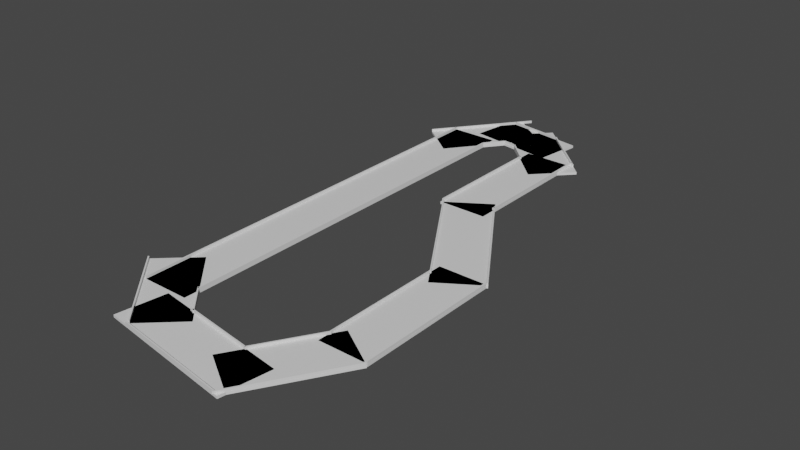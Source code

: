 # Source: road.blend  (saved by Blender 3.0.42; exported with 4.5.12 LTS)
import bpy
from mathutils import Matrix  # noqa: F401  (used for matrix-valued properties, if any)

bpy.ops.wm.read_factory_settings(use_empty=True)
scene = bpy.context.scene
scene.name = 'Scene'

# ---- collections
col_track1 = bpy.data.collections.new('track1'); scene.collection.children.link(col_track1)
col_straightaway = bpy.data.collections.new('straightaway'); scene.collection.children.link(col_straightaway)
col_track2 = bpy.data.collections.new('track2'); scene.collection.children.link(col_track2)
col_track3 = bpy.data.collections.new('track3'); scene.collection.children.link(col_track3)
col_track5 = bpy.data.collections.new('track5'); scene.collection.children.link(col_track5)
col_track5a = bpy.data.collections.new('track5a'); scene.collection.children.link(col_track5a)
col_track6 = bpy.data.collections.new('track6'); scene.collection.children.link(col_track6)
col_track7 = bpy.data.collections.new('track7'); scene.collection.children.link(col_track7)
col_track8 = bpy.data.collections.new('track8'); scene.collection.children.link(col_track8)
col_track9 = bpy.data.collections.new('track9'); scene.collection.children.link(col_track9)

# ---- materials (node trees are filled in below, after node groups)
mat_material = bpy.data.materials.new('Material')
mat_material.alpha_threshold = 0.0
mat_material.use_transparent_shadow = False
mat_material.line_color = (0.0, 0.0, 0.0, 1.0)
mat_material_001 = bpy.data.materials.new('Material.001')
mat_material_001.alpha_threshold = 0.0
mat_material_001.use_transparent_shadow = False
mat_material_001.line_color = (0.0, 0.0, 0.0, 1.0)
mat_material_002 = bpy.data.materials.new('Material.002')
mat_material_002.alpha_threshold = 0.0
mat_material_002.use_transparent_shadow = False
mat_material_002.line_color = (0.0, 0.0, 0.0, 1.0)
mat_material_004 = bpy.data.materials.new('Material.004')
mat_material_004.alpha_threshold = 0.0
mat_material_004.use_transparent_shadow = False
mat_material_004.line_color = (0.0, 0.0, 0.0, 1.0)
mat_material_003 = bpy.data.materials.new('Material.003')
mat_material_003.alpha_threshold = 0.0
mat_material_003.use_transparent_shadow = False
mat_material_003.line_color = (0.0, 0.0, 0.0, 1.0)
mat_material_005 = bpy.data.materials.new('Material.005')
mat_material_005.alpha_threshold = 0.0
mat_material_005.use_transparent_shadow = False
mat_material_005.line_color = (0.0, 0.0, 0.0, 1.0)

# ---- material node trees
mat_material.use_nodes = True; mat_material.node_tree.nodes.clear()
_N = mat_material.node_tree.nodes; _L = mat_material.node_tree.links
n0 = _N.new('ShaderNodeOutputMaterial'); n0.name = 'Material Output'; n0.location = (300, 300)
n1 = _N.new('ShaderNodeBsdfPrincipled'); n1.name = 'Principled BSDF'; n1.location = (10, 300)
n1.distribution = 'GGX'
n1.subsurface_method = 'RANDOM_WALK_SKIN'
n1.inputs[2].default_value = 0.4
n1.inputs[3].default_value = 1.45
n1.inputs[27].default_value = (0.0, 0.0, 0.0, 1.0)
n1.inputs[28].default_value = 1.0
_L.new(n1.outputs[0], n0.inputs[0])
n0.is_active_output = True
mat_material_001.use_nodes = True; mat_material_001.node_tree.nodes.clear()
_N = mat_material_001.node_tree.nodes; _L = mat_material_001.node_tree.links
n0 = _N.new('ShaderNodeOutputMaterial'); n0.name = 'Material Output'; n0.location = (300, 300)
n1 = _N.new('ShaderNodeBsdfPrincipled'); n1.name = 'Principled BSDF'; n1.location = (10, 300)
n1.distribution = 'GGX'
n1.subsurface_method = 'RANDOM_WALK_SKIN'
n1.inputs[2].default_value = 0.4
n1.inputs[3].default_value = 1.45
n1.inputs[27].default_value = (0.0, 0.0, 0.0, 1.0)
n1.inputs[28].default_value = 1.0
_L.new(n1.outputs[0], n0.inputs[0])
n0.is_active_output = True
mat_material_002.use_nodes = True; mat_material_002.node_tree.nodes.clear()
_N = mat_material_002.node_tree.nodes; _L = mat_material_002.node_tree.links
n0 = _N.new('ShaderNodeOutputMaterial'); n0.name = 'Material Output'; n0.location = (300, 300)
n1 = _N.new('ShaderNodeBsdfPrincipled'); n1.name = 'Principled BSDF'; n1.location = (10, 300)
n1.distribution = 'GGX'
n1.subsurface_method = 'RANDOM_WALK_SKIN'
n1.inputs[2].default_value = 0.4
n1.inputs[3].default_value = 1.45
n1.inputs[27].default_value = (0.0, 0.0, 0.0, 1.0)
n1.inputs[28].default_value = 1.0
_L.new(n1.outputs[0], n0.inputs[0])
n0.is_active_output = True
mat_material_004.use_nodes = True; mat_material_004.node_tree.nodes.clear()
_N = mat_material_004.node_tree.nodes; _L = mat_material_004.node_tree.links
n0 = _N.new('ShaderNodeOutputMaterial'); n0.name = 'Material Output'; n0.location = (300, 300)
n1 = _N.new('ShaderNodeBsdfPrincipled'); n1.name = 'Principled BSDF'; n1.location = (10, 300)
n1.distribution = 'GGX'
n1.subsurface_method = 'RANDOM_WALK_SKIN'
n1.inputs[2].default_value = 0.4
n1.inputs[3].default_value = 1.45
n1.inputs[27].default_value = (0.0, 0.0, 0.0, 1.0)
n1.inputs[28].default_value = 1.0
_L.new(n1.outputs[0], n0.inputs[0])
n0.is_active_output = True
mat_material_003.use_nodes = True; mat_material_003.node_tree.nodes.clear()
_N = mat_material_003.node_tree.nodes; _L = mat_material_003.node_tree.links
n0 = _N.new('ShaderNodeOutputMaterial'); n0.name = 'Material Output'; n0.location = (300, 300)
n1 = _N.new('ShaderNodeBsdfPrincipled'); n1.name = 'Principled BSDF'; n1.location = (10, 300)
n1.distribution = 'GGX'
n1.subsurface_method = 'RANDOM_WALK_SKIN'
n1.inputs[2].default_value = 0.4
n1.inputs[3].default_value = 1.45
n1.inputs[27].default_value = (0.0, 0.0, 0.0, 1.0)
n1.inputs[28].default_value = 1.0
_L.new(n1.outputs[0], n0.inputs[0])
n0.is_active_output = True
mat_material_005.use_nodes = True; mat_material_005.node_tree.nodes.clear()
_N = mat_material_005.node_tree.nodes; _L = mat_material_005.node_tree.links
n0 = _N.new('ShaderNodeOutputMaterial'); n0.name = 'Material Output'; n0.location = (300, 300)
n1 = _N.new('ShaderNodeBsdfPrincipled'); n1.name = 'Principled BSDF'; n1.location = (10, 300)
n1.distribution = 'GGX'
n1.subsurface_method = 'RANDOM_WALK_SKIN'
n1.inputs[2].default_value = 0.4
n1.inputs[3].default_value = 1.45
n1.inputs[27].default_value = (0.0, 0.0, 0.0, 1.0)
n1.inputs[28].default_value = 1.0
_L.new(n1.outputs[0], n0.inputs[0])
n0.is_active_output = True

# ---- world
world_world = bpy.data.worlds.new('World'); scene.world = world_world
world_world.use_nodes = True; world_world.node_tree.nodes.clear()
_N = world_world.node_tree.nodes; _L = world_world.node_tree.links
n0 = _N.new('ShaderNodeOutputWorld'); n0.name = 'World Output'; n0.location = (300, 300)
n1 = _N.new('ShaderNodeBackground'); n1.name = 'Background'; n1.location = (10, 300)
n1.inputs[0].default_value = (0.05088, 0.05088, 0.05088, 1.0)
_L.new(n1.outputs[0], n0.inputs[0])
n0.is_active_output = True
world_world.color = (0.05088, 0.05088, 0.05088)
world_world.use_sun_shadow = False
world_world.sun_shadow_jitter_overblur = 0.0

# ---- meshes
me_cube = bpy.data.meshes.new('Cube')
me_cube.from_pydata([(1.0, 1.0, 1.0), (1.0, 1.0, -1.0), (1.0, -1.0, 1.0), (1.0, -1.0, -1.0), (-1.0, 1.0, 1.0), (-1.0, 1.0, -1.0), (-1.0, -1.0, 1.0), (-1.0, -1.0, -1.0)], [], [(0, 4, 6, 2), (3, 2, 6, 7), (7, 6, 4, 5), (5, 1, 3, 7), (1, 0, 2, 3), (5, 4, 0, 1)])
_uv = me_cube.uv_layers.new(name='UVMap')
_uv.uv.foreach_set('vector', [0.625, 0.5, 0.875, 0.5, 0.875, 0.75, 0.625, 0.75, 0.375, 0.75, 0.625, 0.75, 0.625, 1.0, 0.375, 1.0, 0.375, 0.0, 0.625, 0.0, 0.625, 0.25, 0.375, 0.25, 0.125, 0.5, 0.375, 0.5, 0.375, 0.75, 0.125, 0.75, 0.375, 0.5, 0.625, 0.5, 0.625, 0.75, 0.375, 0.75, 0.375, 0.25, 0.625, 0.25, 0.625, 0.5, 0.375, 0.5])
me_cube.materials.append(mat_material)
me_cube.use_remesh_preserve_volume = False
me_cube.use_remesh_preserve_attributes = False
me_cube.use_mirror_vertex_groups = False
me_cube.update()
me_cube_001 = bpy.data.meshes.new('Cube.001')
me_cube_001.from_pydata([(1.0, 1.0, 1.0), (1.0, 1.0, -1.0), (1.0, -1.0, 1.0), (1.0, -1.0, -1.0), (-1.0, 1.0, 1.0), (-1.0, 1.0, -1.0), (-1.0, -1.0, 1.0), (-1.0, -1.0, -1.0)], [], [(0, 4, 6, 2), (3, 2, 6, 7), (7, 6, 4, 5), (5, 1, 3, 7), (1, 0, 2, 3), (5, 4, 0, 1)])
_uv = me_cube_001.uv_layers.new(name='UVMap')
_uv.uv.foreach_set('vector', [0.625, 0.5, 0.875, 0.5, 0.875, 0.75, 0.625, 0.75, 0.375, 0.75, 0.625, 0.75, 0.625, 1.0, 0.375, 1.0, 0.375, 0.0, 0.625, 0.0, 0.625, 0.25, 0.375, 0.25, 0.125, 0.5, 0.375, 0.5, 0.375, 0.75, 0.125, 0.75, 0.375, 0.5, 0.625, 0.5, 0.625, 0.75, 0.375, 0.75, 0.375, 0.25, 0.625, 0.25, 0.625, 0.5, 0.375, 0.5])
me_cube_001.materials.append(mat_material_001)
me_cube_001.use_remesh_preserve_volume = False
me_cube_001.use_remesh_preserve_attributes = False
me_cube_001.use_mirror_vertex_groups = False
me_cube_001.update()
me_cube_002 = bpy.data.meshes.new('Cube.002')
me_cube_002.from_pydata([(1.0, 1.0, 1.0), (1.0, 1.0, -1.0), (1.0, -1.0, 1.0), (1.0, -1.0, -1.0), (-1.0, 1.0, 1.0), (-1.0, 1.0, -1.0), (-1.0, -1.0, 1.0), (-1.0, -1.0, -1.0)], [], [(0, 4, 6, 2), (3, 2, 6, 7), (7, 6, 4, 5), (5, 1, 3, 7), (1, 0, 2, 3), (5, 4, 0, 1)])
_uv = me_cube_002.uv_layers.new(name='UVMap')
_uv.uv.foreach_set('vector', [0.625, 0.5, 0.875, 0.5, 0.875, 0.75, 0.625, 0.75, 0.375, 0.75, 0.625, 0.75, 0.625, 1.0, 0.375, 1.0, 0.375, 0.0, 0.625, 0.0, 0.625, 0.25, 0.375, 0.25, 0.125, 0.5, 0.375, 0.5, 0.375, 0.75, 0.125, 0.75, 0.375, 0.5, 0.625, 0.5, 0.625, 0.75, 0.375, 0.75, 0.375, 0.25, 0.625, 0.25, 0.625, 0.5, 0.375, 0.5])
me_cube_002.materials.append(mat_material_002)
me_cube_002.use_remesh_preserve_volume = False
me_cube_002.use_remesh_preserve_attributes = False
me_cube_002.use_mirror_vertex_groups = False
me_cube_002.update()
me_cube_012 = bpy.data.meshes.new('Cube.012')
me_cube_012.from_pydata([(1.0, 1.0, 1.0), (1.0, 1.0, -1.0), (1.0, -1.0, 1.0), (1.0, -1.0, -1.0), (-1.0, 1.0, 1.0), (-1.0, 1.0, -1.0), (-1.0, -1.0, 1.0), (-1.0, -1.0, -1.0)], [], [(0, 4, 6, 2), (3, 2, 6, 7), (7, 6, 4, 5), (5, 1, 3, 7), (1, 0, 2, 3), (5, 4, 0, 1)])
_uv = me_cube_012.uv_layers.new(name='UVMap')
_uv.uv.foreach_set('vector', [0.625, 0.5, 0.875, 0.5, 0.875, 0.75, 0.625, 0.75, 0.375, 0.75, 0.625, 0.75, 0.625, 1.0, 0.375, 1.0, 0.375, 0.0, 0.625, 0.0, 0.625, 0.25, 0.375, 0.25, 0.125, 0.5, 0.375, 0.5, 0.375, 0.75, 0.125, 0.75, 0.375, 0.5, 0.625, 0.5, 0.625, 0.75, 0.375, 0.75, 0.375, 0.25, 0.625, 0.25, 0.625, 0.5, 0.375, 0.5])
me_cube_012.materials.append(mat_material)
me_cube_012.use_remesh_preserve_volume = False
me_cube_012.use_remesh_preserve_attributes = False
me_cube_012.use_mirror_vertex_groups = False
me_cube_012.update()
me_cube_013 = bpy.data.meshes.new('Cube.013')
me_cube_013.from_pydata([(1.0, 0.9213, 1.0), (1.0, 0.9213, -1.0), (1.0, -0.9298, 1.0), (1.0, -0.9298, -1.0), (-1.0, 0.9213, 1.0), (-1.0, 0.9213, -1.0), (-1.0, -0.9298, 1.0), (-1.0, -0.9298, -1.0)], [], [(0, 4, 6, 2), (3, 2, 6, 7), (7, 6, 4, 5), (5, 1, 3, 7), (1, 0, 2, 3), (5, 4, 0, 1)])
_uv = me_cube_013.uv_layers.new(name='UVMap')
_uv.uv.foreach_set('vector', [0.625, 0.5, 0.875, 0.5, 0.875, 0.75, 0.625, 0.75, 0.375, 0.75, 0.625, 0.75, 0.625, 1.0, 0.375, 1.0, 0.375, 0.0, 0.625, 0.0, 0.625, 0.25, 0.375, 0.25, 0.125, 0.5, 0.375, 0.5, 0.375, 0.75, 0.125, 0.75, 0.375, 0.5, 0.625, 0.5, 0.625, 0.75, 0.375, 0.75, 0.375, 0.25, 0.625, 0.25, 0.625, 0.5, 0.375, 0.5])
me_cube_013.materials.append(mat_material_001)
me_cube_013.use_remesh_preserve_volume = False
me_cube_013.use_remesh_preserve_attributes = False
me_cube_013.use_mirror_vertex_groups = False
me_cube_013.update()
me_cube_014 = bpy.data.meshes.new('Cube.014')
me_cube_014.from_pydata([(1.0, 1.0, 1.0), (1.0, 1.0, -1.0), (1.0, -1.0, 1.0), (1.0, -1.0, -1.0), (-1.0, 1.0, 1.0), (-1.0, 1.0, -1.0), (-1.0, -1.0, 1.0), (-1.0, -1.0, -1.0)], [], [(0, 4, 6, 2), (3, 2, 6, 7), (7, 6, 4, 5), (5, 1, 3, 7), (1, 0, 2, 3), (5, 4, 0, 1)])
_uv = me_cube_014.uv_layers.new(name='UVMap')
_uv.uv.foreach_set('vector', [0.625, 0.5, 0.875, 0.5, 0.875, 0.75, 0.625, 0.75, 0.375, 0.75, 0.625, 0.75, 0.625, 1.0, 0.375, 1.0, 0.375, 0.0, 0.625, 0.0, 0.625, 0.25, 0.375, 0.25, 0.125, 0.5, 0.375, 0.5, 0.375, 0.75, 0.125, 0.75, 0.375, 0.5, 0.625, 0.5, 0.625, 0.75, 0.375, 0.75, 0.375, 0.25, 0.625, 0.25, 0.625, 0.5, 0.375, 0.5])
me_cube_014.materials.append(mat_material_002)
me_cube_014.use_remesh_preserve_volume = False
me_cube_014.use_remesh_preserve_attributes = False
me_cube_014.use_mirror_vertex_groups = False
me_cube_014.update()
me_cube_004 = bpy.data.meshes.new('Cube.004')
me_cube_004.from_pydata([(1.0, 0.8453, 1.0), (1.0, 0.8453, -1.0), (1.0, -1.057, 1.0), (1.0, -1.057, -1.0), (-1.0, 0.8453, 1.0), (-1.0, 0.8453, -1.0), (-1.0, -1.057, 1.0), (-1.0, -1.057, -1.0)], [], [(0, 4, 6, 2), (3, 2, 6, 7), (7, 6, 4, 5), (5, 1, 3, 7), (1, 0, 2, 3), (5, 4, 0, 1)])
_uv = me_cube_004.uv_layers.new(name='UVMap')
_uv.uv.foreach_set('vector', [0.625, 0.5, 0.875, 0.5, 0.875, 0.75, 0.625, 0.75, 0.375, 0.75, 0.625, 0.75, 0.625, 1.0, 0.375, 1.0, 0.375, 0.0, 0.625, 0.0, 0.625, 0.25, 0.375, 0.25, 0.125, 0.5, 0.375, 0.5, 0.375, 0.75, 0.125, 0.75, 0.375, 0.5, 0.625, 0.5, 0.625, 0.75, 0.375, 0.75, 0.375, 0.25, 0.625, 0.25, 0.625, 0.5, 0.375, 0.5])
me_cube_004.materials.append(mat_material_004)
me_cube_004.use_remesh_preserve_volume = False
me_cube_004.use_remesh_preserve_attributes = False
me_cube_004.use_mirror_vertex_groups = False
me_cube_004.update()
me_cube_003 = bpy.data.meshes.new('Cube.003')
me_cube_003.from_pydata([(1.0, 1.0, 1.0), (1.0, 1.0, -1.0), (1.0, -0.8578, 1.0), (1.0, -0.8578, -1.0), (-1.0, 1.0, 1.0), (-1.0, 1.0, -1.0), (-1.0, -0.8578, 1.0), (-1.0, -0.8578, -1.0)], [], [(0, 4, 6, 2), (3, 2, 6, 7), (7, 6, 4, 5), (5, 1, 3, 7), (1, 0, 2, 3), (5, 4, 0, 1)])
_uv = me_cube_003.uv_layers.new(name='UVMap')
_uv.uv.foreach_set('vector', [0.625, 0.5, 0.875, 0.5, 0.875, 0.75, 0.625, 0.75, 0.375, 0.75, 0.625, 0.75, 0.625, 1.0, 0.375, 1.0, 0.375, 0.0, 0.625, 0.0, 0.625, 0.25, 0.375, 0.25, 0.125, 0.5, 0.375, 0.5, 0.375, 0.75, 0.125, 0.75, 0.375, 0.5, 0.625, 0.5, 0.625, 0.75, 0.375, 0.75, 0.375, 0.25, 0.625, 0.25, 0.625, 0.5, 0.375, 0.5])
me_cube_003.materials.append(mat_material_003)
me_cube_003.use_remesh_preserve_volume = False
me_cube_003.use_remesh_preserve_attributes = False
me_cube_003.use_mirror_vertex_groups = False
me_cube_003.update()
me_cube_005 = bpy.data.meshes.new('Cube.005')
me_cube_005.from_pydata([(1.0, 1.0, 1.0), (1.0, 1.0, -1.0), (1.0, -1.063, 1.0), (1.0, -1.063, -1.0), (-1.0, 1.0, 1.0), (-1.0, 1.0, -1.0), (-1.0, -1.063, 1.0), (-1.0, -1.063, -1.0)], [], [(0, 4, 6, 2), (3, 2, 6, 7), (7, 6, 4, 5), (5, 1, 3, 7), (1, 0, 2, 3), (5, 4, 0, 1)])
_uv = me_cube_005.uv_layers.new(name='UVMap')
_uv.uv.foreach_set('vector', [0.625, 0.5, 0.875, 0.5, 0.875, 0.75, 0.625, 0.75, 0.375, 0.75, 0.625, 0.75, 0.625, 1.0, 0.375, 1.0, 0.375, 0.0, 0.625, 0.0, 0.625, 0.25, 0.375, 0.25, 0.125, 0.5, 0.375, 0.5, 0.375, 0.75, 0.125, 0.75, 0.375, 0.5, 0.625, 0.5, 0.625, 0.75, 0.375, 0.75, 0.375, 0.25, 0.625, 0.25, 0.625, 0.5, 0.375, 0.5])
me_cube_005.materials.append(mat_material_005)
me_cube_005.use_remesh_preserve_volume = False
me_cube_005.use_remesh_preserve_attributes = False
me_cube_005.use_mirror_vertex_groups = False
me_cube_005.update()
me_cube_006 = bpy.data.meshes.new('Cube.006')
me_cube_006.from_pydata([(1.0, 1.0, 1.0), (1.0, 1.0, -1.0), (1.0, -1.0, 1.0), (1.0, -1.0, -1.0), (-1.0, 1.0, 1.0), (-1.0, 1.0, -1.0), (-1.0, -1.0, 1.0), (-1.0, -1.0, -1.0)], [], [(0, 4, 6, 2), (3, 2, 6, 7), (7, 6, 4, 5), (5, 1, 3, 7), (1, 0, 2, 3), (5, 4, 0, 1)])
_uv = me_cube_006.uv_layers.new(name='UVMap')
_uv.uv.foreach_set('vector', [0.625, 0.5, 0.875, 0.5, 0.875, 0.75, 0.625, 0.75, 0.375, 0.75, 0.625, 0.75, 0.625, 1.0, 0.375, 1.0, 0.375, 0.0, 0.625, 0.0, 0.625, 0.25, 0.375, 0.25, 0.125, 0.5, 0.375, 0.5, 0.375, 0.75, 0.125, 0.75, 0.375, 0.5, 0.625, 0.5, 0.625, 0.75, 0.375, 0.75, 0.375, 0.25, 0.625, 0.25, 0.625, 0.5, 0.375, 0.5])
me_cube_006.materials.append(mat_material)
me_cube_006.use_remesh_preserve_volume = False
me_cube_006.use_remesh_preserve_attributes = False
me_cube_006.use_mirror_vertex_groups = False
me_cube_006.update()
me_cube_007 = bpy.data.meshes.new('Cube.007')
me_cube_007.from_pydata([(1.0, 1.057, 1.0), (1.0, 1.057, -1.0), (1.0, -0.7807, 1.0), (1.0, -0.7807, -1.0), (-1.0, 1.057, 1.0), (-1.0, 1.057, -1.0), (-1.0, -0.7807, 1.0), (-1.0, -0.7807, -1.0)], [], [(0, 4, 6, 2), (3, 2, 6, 7), (7, 6, 4, 5), (5, 1, 3, 7), (1, 0, 2, 3), (5, 4, 0, 1)])
_uv = me_cube_007.uv_layers.new(name='UVMap')
_uv.uv.foreach_set('vector', [0.625, 0.5, 0.875, 0.5, 0.875, 0.75, 0.625, 0.75, 0.375, 0.75, 0.625, 0.75, 0.625, 1.0, 0.375, 1.0, 0.375, 0.0, 0.625, 0.0, 0.625, 0.25, 0.375, 0.25, 0.125, 0.5, 0.375, 0.5, 0.375, 0.75, 0.125, 0.75, 0.375, 0.5, 0.625, 0.5, 0.625, 0.75, 0.375, 0.75, 0.375, 0.25, 0.625, 0.25, 0.625, 0.5, 0.375, 0.5])
me_cube_007.materials.append(mat_material_001)
me_cube_007.use_remesh_preserve_volume = False
me_cube_007.use_remesh_preserve_attributes = False
me_cube_007.use_mirror_vertex_groups = False
me_cube_007.update()
me_cube_008 = bpy.data.meshes.new('Cube.008')
me_cube_008.from_pydata([(1.0, 0.7831, 1.0), (1.0, 0.7831, -1.0), (1.0, -0.9662, 1.0), (1.0, -0.9662, -1.0), (-1.0, 0.7831, 1.0), (-1.0, 0.7831, -1.0), (-1.0, -0.9662, 1.0), (-1.0, -0.9662, -1.0)], [], [(0, 4, 6, 2), (3, 2, 6, 7), (7, 6, 4, 5), (5, 1, 3, 7), (1, 0, 2, 3), (5, 4, 0, 1)])
_uv = me_cube_008.uv_layers.new(name='UVMap')
_uv.uv.foreach_set('vector', [0.625, 0.5, 0.875, 0.5, 0.875, 0.75, 0.625, 0.75, 0.375, 0.75, 0.625, 0.75, 0.625, 1.0, 0.375, 1.0, 0.375, 0.0, 0.625, 0.0, 0.625, 0.25, 0.375, 0.25, 0.125, 0.5, 0.375, 0.5, 0.375, 0.75, 0.125, 0.75, 0.375, 0.5, 0.625, 0.5, 0.625, 0.75, 0.375, 0.75, 0.375, 0.25, 0.625, 0.25, 0.625, 0.5, 0.375, 0.5])
me_cube_008.materials.append(mat_material_002)
me_cube_008.use_remesh_preserve_volume = False
me_cube_008.use_remesh_preserve_attributes = False
me_cube_008.use_mirror_vertex_groups = False
me_cube_008.update()
me_cube_015 = bpy.data.meshes.new('Cube.015')
me_cube_015.from_pydata([(1.0, 1.0, 1.0), (1.0, 1.0, -1.0), (1.0, -1.0, 1.0), (1.0, -1.0, -1.0), (-1.0, 1.0, 1.0), (-1.0, 1.0, -1.0), (-1.0, -1.0, 1.0), (-1.0, -1.0, -1.0)], [], [(0, 4, 6, 2), (3, 2, 6, 7), (7, 6, 4, 5), (5, 1, 3, 7), (1, 0, 2, 3), (5, 4, 0, 1)])
_uv = me_cube_015.uv_layers.new(name='UVMap')
_uv.uv.foreach_set('vector', [0.625, 0.5, 0.875, 0.5, 0.875, 0.75, 0.625, 0.75, 0.375, 0.75, 0.625, 0.75, 0.625, 1.0, 0.375, 1.0, 0.375, 0.0, 0.625, 0.0, 0.625, 0.25, 0.375, 0.25, 0.125, 0.5, 0.375, 0.5, 0.375, 0.75, 0.125, 0.75, 0.375, 0.5, 0.625, 0.5, 0.625, 0.75, 0.375, 0.75, 0.375, 0.25, 0.625, 0.25, 0.625, 0.5, 0.375, 0.5])
me_cube_015.materials.append(mat_material)
me_cube_015.use_remesh_preserve_volume = False
me_cube_015.use_remesh_preserve_attributes = False
me_cube_015.use_mirror_vertex_groups = False
me_cube_015.update()
me_cube_016 = bpy.data.meshes.new('Cube.016')
me_cube_016.from_pydata([(1.0, -0.04989, 1.0), (1.0, -0.04989, -1.0), (1.0, -0.761, 1.0), (1.0, -0.761, -1.0), (-1.0, -0.04989, 1.0), (-1.0, -0.04989, -1.0), (-1.0, -0.761, 1.0), (-1.0, -0.761, -1.0)], [], [(0, 4, 6, 2), (3, 2, 6, 7), (7, 6, 4, 5), (5, 1, 3, 7), (1, 0, 2, 3), (5, 4, 0, 1)])
_uv = me_cube_016.uv_layers.new(name='UVMap')
_uv.uv.foreach_set('vector', [0.625, 0.5, 0.875, 0.5, 0.875, 0.75, 0.625, 0.75, 0.375, 0.75, 0.625, 0.75, 0.625, 1.0, 0.375, 1.0, 0.375, 0.0, 0.625, 0.0, 0.625, 0.25, 0.375, 0.25, 0.125, 0.5, 0.375, 0.5, 0.375, 0.75, 0.125, 0.75, 0.375, 0.5, 0.625, 0.5, 0.625, 0.75, 0.375, 0.75, 0.375, 0.25, 0.625, 0.25, 0.625, 0.5, 0.375, 0.5])
me_cube_016.materials.append(mat_material_001)
me_cube_016.use_remesh_preserve_volume = False
me_cube_016.use_remesh_preserve_attributes = False
me_cube_016.use_mirror_vertex_groups = False
me_cube_016.update()
me_cube_017 = bpy.data.meshes.new('Cube.017')
me_cube_017.from_pydata([(1.0, 1.0, 1.0), (1.0, 1.0, -1.0), (1.0, -1.0, 1.0), (1.0, -1.0, -1.0), (-1.0, 1.0, 1.0), (-1.0, 1.0, -1.0), (-1.0, -1.0, 1.0), (-1.0, -1.0, -1.0)], [], [(0, 4, 6, 2), (3, 2, 6, 7), (7, 6, 4, 5), (5, 1, 3, 7), (1, 0, 2, 3), (5, 4, 0, 1)])
_uv = me_cube_017.uv_layers.new(name='UVMap')
_uv.uv.foreach_set('vector', [0.625, 0.5, 0.875, 0.5, 0.875, 0.75, 0.625, 0.75, 0.375, 0.75, 0.625, 0.75, 0.625, 1.0, 0.375, 1.0, 0.375, 0.0, 0.625, 0.0, 0.625, 0.25, 0.375, 0.25, 0.125, 0.5, 0.375, 0.5, 0.375, 0.75, 0.125, 0.75, 0.375, 0.5, 0.625, 0.5, 0.625, 0.75, 0.375, 0.75, 0.375, 0.25, 0.625, 0.25, 0.625, 0.5, 0.375, 0.5])
me_cube_017.materials.append(mat_material_002)
me_cube_017.use_remesh_preserve_volume = False
me_cube_017.use_remesh_preserve_attributes = False
me_cube_017.use_mirror_vertex_groups = False
me_cube_017.update()
me_cube_021 = bpy.data.meshes.new('Cube.021')
me_cube_021.from_pydata([(1.0, 1.0, 1.0), (1.0, 1.0, -1.0), (1.0, -1.0, 1.0), (1.0, -1.0, -1.0), (-1.0, 1.0, 1.0), (-1.0, 1.0, -1.0), (-1.0, -1.0, 1.0), (-1.0, -1.0, -1.0)], [], [(0, 4, 6, 2), (3, 2, 6, 7), (7, 6, 4, 5), (5, 1, 3, 7), (1, 0, 2, 3), (5, 4, 0, 1)])
_uv = me_cube_021.uv_layers.new(name='UVMap')
_uv.uv.foreach_set('vector', [0.625, 0.5, 0.875, 0.5, 0.875, 0.75, 0.625, 0.75, 0.375, 0.75, 0.625, 0.75, 0.625, 1.0, 0.375, 1.0, 0.375, 0.0, 0.625, 0.0, 0.625, 0.25, 0.375, 0.25, 0.125, 0.5, 0.375, 0.5, 0.375, 0.75, 0.125, 0.75, 0.375, 0.5, 0.625, 0.5, 0.625, 0.75, 0.375, 0.75, 0.375, 0.25, 0.625, 0.25, 0.625, 0.5, 0.375, 0.5])
me_cube_021.materials.append(mat_material)
me_cube_021.use_remesh_preserve_volume = False
me_cube_021.use_remesh_preserve_attributes = False
me_cube_021.use_mirror_vertex_groups = False
me_cube_021.update()
me_cube_022 = bpy.data.meshes.new('Cube.022')
me_cube_022.from_pydata([(1.0, 1.0, 1.0), (1.0, 1.0, -1.0), (1.0, -1.174, 1.0), (1.0, -1.174, -1.0), (-1.0, 1.0, 1.0), (-1.0, 1.0, -1.0), (-1.0, -1.174, 1.0), (-1.0, -1.174, -1.0)], [], [(0, 4, 6, 2), (3, 2, 6, 7), (7, 6, 4, 5), (5, 1, 3, 7), (1, 0, 2, 3), (5, 4, 0, 1)])
_uv = me_cube_022.uv_layers.new(name='UVMap')
_uv.uv.foreach_set('vector', [0.625, 0.5, 0.875, 0.5, 0.875, 0.75, 0.625, 0.75, 0.375, 0.75, 0.625, 0.75, 0.625, 1.0, 0.375, 1.0, 0.375, 0.0, 0.625, 0.0, 0.625, 0.25, 0.375, 0.25, 0.125, 0.5, 0.375, 0.5, 0.375, 0.75, 0.125, 0.75, 0.375, 0.5, 0.625, 0.5, 0.625, 0.75, 0.375, 0.75, 0.375, 0.25, 0.625, 0.25, 0.625, 0.5, 0.375, 0.5])
me_cube_022.materials.append(mat_material_001)
me_cube_022.use_remesh_preserve_volume = False
me_cube_022.use_remesh_preserve_attributes = False
me_cube_022.use_mirror_vertex_groups = False
me_cube_022.update()
me_cube_023 = bpy.data.meshes.new('Cube.023')
me_cube_023.from_pydata([(1.0, 0.7438, 1.0), (1.0, 0.7438, -1.0), (1.0, -0.5353, 1.0), (1.0, -0.5353, -1.0), (-1.0, 0.7438, 1.0), (-1.0, 0.7438, -1.0), (-1.0, -0.5353, 1.0), (-1.0, -0.5353, -1.0)], [], [(0, 4, 6, 2), (3, 2, 6, 7), (7, 6, 4, 5), (5, 1, 3, 7), (1, 0, 2, 3), (5, 4, 0, 1)])
_uv = me_cube_023.uv_layers.new(name='UVMap')
_uv.uv.foreach_set('vector', [0.625, 0.5, 0.875, 0.5, 0.875, 0.75, 0.625, 0.75, 0.375, 0.75, 0.625, 0.75, 0.625, 1.0, 0.375, 1.0, 0.375, 0.0, 0.625, 0.0, 0.625, 0.25, 0.375, 0.25, 0.125, 0.5, 0.375, 0.5, 0.375, 0.75, 0.125, 0.75, 0.375, 0.5, 0.625, 0.5, 0.625, 0.75, 0.375, 0.75, 0.375, 0.25, 0.625, 0.25, 0.625, 0.5, 0.375, 0.5])
me_cube_023.materials.append(mat_material_002)
me_cube_023.use_remesh_preserve_volume = False
me_cube_023.use_remesh_preserve_attributes = False
me_cube_023.use_mirror_vertex_groups = False
me_cube_023.update()
me_cube_018 = bpy.data.meshes.new('Cube.018')
me_cube_018.from_pydata([(1.0, 1.0, 1.0), (1.0, 1.0, -1.0), (1.0, -1.0, 1.0), (1.0, -1.0, -1.0), (-1.0, 1.0, 1.0), (-1.0, 1.0, -1.0), (-1.0, -1.0, 1.0), (-1.0, -1.0, -1.0)], [], [(0, 4, 6, 2), (3, 2, 6, 7), (7, 6, 4, 5), (5, 1, 3, 7), (1, 0, 2, 3), (5, 4, 0, 1)])
_uv = me_cube_018.uv_layers.new(name='UVMap')
_uv.uv.foreach_set('vector', [0.625, 0.5, 0.875, 0.5, 0.875, 0.75, 0.625, 0.75, 0.375, 0.75, 0.625, 0.75, 0.625, 1.0, 0.375, 1.0, 0.375, 0.0, 0.625, 0.0, 0.625, 0.25, 0.375, 0.25, 0.125, 0.5, 0.375, 0.5, 0.375, 0.75, 0.125, 0.75, 0.375, 0.5, 0.625, 0.5, 0.625, 0.75, 0.375, 0.75, 0.375, 0.25, 0.625, 0.25, 0.625, 0.5, 0.375, 0.5])
me_cube_018.materials.append(mat_material)
me_cube_018.use_remesh_preserve_volume = False
me_cube_018.use_remesh_preserve_attributes = False
me_cube_018.use_mirror_vertex_groups = False
me_cube_018.update()
me_cube_019 = bpy.data.meshes.new('Cube.019')
me_cube_019.from_pydata([(1.0, 1.0, 1.0), (1.0, 1.0, -1.0), (1.0, -0.6775, 1.0), (1.0, -0.6775, -1.0), (-1.0, 1.0, 1.0), (-1.0, 1.0, -1.0), (-1.0, -0.6775, 1.0), (-1.0, -0.6775, -1.0)], [], [(0, 4, 6, 2), (3, 2, 6, 7), (7, 6, 4, 5), (5, 1, 3, 7), (1, 0, 2, 3), (5, 4, 0, 1)])
_uv = me_cube_019.uv_layers.new(name='UVMap')
_uv.uv.foreach_set('vector', [0.625, 0.5, 0.875, 0.5, 0.875, 0.75, 0.625, 0.75, 0.375, 0.75, 0.625, 0.75, 0.625, 1.0, 0.375, 1.0, 0.375, 0.0, 0.625, 0.0, 0.625, 0.25, 0.375, 0.25, 0.125, 0.5, 0.375, 0.5, 0.375, 0.75, 0.125, 0.75, 0.375, 0.5, 0.625, 0.5, 0.625, 0.75, 0.375, 0.75, 0.375, 0.25, 0.625, 0.25, 0.625, 0.5, 0.375, 0.5])
me_cube_019.materials.append(mat_material_001)
me_cube_019.use_remesh_preserve_volume = False
me_cube_019.use_remesh_preserve_attributes = False
me_cube_019.use_mirror_vertex_groups = False
me_cube_019.update()
me_cube_020 = bpy.data.meshes.new('Cube.020')
me_cube_020.from_pydata([(1.0, 1.0, 1.0), (1.0, 1.0, -1.0), (1.0, -1.0, 1.0), (1.0, -1.0, -1.0), (-1.0, 1.0, 1.0), (-1.0, 1.0, -1.0), (-1.0, -1.0, 1.0), (-1.0, -1.0, -1.0)], [], [(0, 4, 6, 2), (3, 2, 6, 7), (7, 6, 4, 5), (5, 1, 3, 7), (1, 0, 2, 3), (5, 4, 0, 1)])
_uv = me_cube_020.uv_layers.new(name='UVMap')
_uv.uv.foreach_set('vector', [0.625, 0.5, 0.875, 0.5, 0.875, 0.75, 0.625, 0.75, 0.375, 0.75, 0.625, 0.75, 0.625, 1.0, 0.375, 1.0, 0.375, 0.0, 0.625, 0.0, 0.625, 0.25, 0.375, 0.25, 0.125, 0.5, 0.375, 0.5, 0.375, 0.75, 0.125, 0.75, 0.375, 0.5, 0.625, 0.5, 0.625, 0.75, 0.375, 0.75, 0.375, 0.25, 0.625, 0.25, 0.625, 0.5, 0.375, 0.5])
me_cube_020.materials.append(mat_material_002)
me_cube_020.use_remesh_preserve_volume = False
me_cube_020.use_remesh_preserve_attributes = False
me_cube_020.use_mirror_vertex_groups = False
me_cube_020.update()
me_cube_009 = bpy.data.meshes.new('Cube.009')
me_cube_009.from_pydata([(1.0, 1.0, 1.0), (1.0, 1.0, -1.0), (1.0, -1.0, 1.0), (1.0, -1.0, -1.0), (-1.0, 1.0, 1.0), (-1.0, 1.0, -1.0), (-1.0, -1.0, 1.0), (-1.0, -1.0, -1.0)], [], [(0, 4, 6, 2), (3, 2, 6, 7), (7, 6, 4, 5), (5, 1, 3, 7), (1, 0, 2, 3), (5, 4, 0, 1)])
_uv = me_cube_009.uv_layers.new(name='UVMap')
_uv.uv.foreach_set('vector', [0.625, 0.5, 0.875, 0.5, 0.875, 0.75, 0.625, 0.75, 0.375, 0.75, 0.625, 0.75, 0.625, 1.0, 0.375, 1.0, 0.375, 0.0, 0.625, 0.0, 0.625, 0.25, 0.375, 0.25, 0.125, 0.5, 0.375, 0.5, 0.375, 0.75, 0.125, 0.75, 0.375, 0.5, 0.625, 0.5, 0.625, 0.75, 0.375, 0.75, 0.375, 0.25, 0.625, 0.25, 0.625, 0.5, 0.375, 0.5])
me_cube_009.materials.append(mat_material)
me_cube_009.use_remesh_preserve_volume = False
me_cube_009.use_remesh_preserve_attributes = False
me_cube_009.use_mirror_vertex_groups = False
me_cube_009.update()
me_cube_010 = bpy.data.meshes.new('Cube.010')
me_cube_010.from_pydata([(1.0, 0.2603, 1.0), (1.0, 0.2603, -1.0), (1.0, -0.368, 1.0), (1.0, -0.368, -1.0), (-1.0, 0.2603, 1.0), (-1.0, 0.2603, -1.0), (-1.0, -0.368, 1.0), (-1.0, -0.368, -1.0)], [], [(0, 4, 6, 2), (3, 2, 6, 7), (7, 6, 4, 5), (5, 1, 3, 7), (1, 0, 2, 3), (5, 4, 0, 1)])
_uv = me_cube_010.uv_layers.new(name='UVMap')
_uv.uv.foreach_set('vector', [0.625, 0.5, 0.875, 0.5, 0.875, 0.75, 0.625, 0.75, 0.375, 0.75, 0.625, 0.75, 0.625, 1.0, 0.375, 1.0, 0.375, 0.0, 0.625, 0.0, 0.625, 0.25, 0.375, 0.25, 0.125, 0.5, 0.375, 0.5, 0.375, 0.75, 0.125, 0.75, 0.375, 0.5, 0.625, 0.5, 0.625, 0.75, 0.375, 0.75, 0.375, 0.25, 0.625, 0.25, 0.625, 0.5, 0.375, 0.5])
me_cube_010.materials.append(mat_material_001)
me_cube_010.use_remesh_preserve_volume = False
me_cube_010.use_remesh_preserve_attributes = False
me_cube_010.use_mirror_vertex_groups = False
me_cube_010.update()
me_cube_011 = bpy.data.meshes.new('Cube.011')
me_cube_011.from_pydata([(1.0, 0.7438, 1.0), (1.0, 0.7438, -1.0), (1.0, -0.6491, 1.0), (1.0, -0.6491, -1.0), (-1.0, 0.7438, 1.0), (-1.0, 0.7438, -1.0), (-1.0, -0.6491, 1.0), (-1.0, -0.6491, -1.0)], [], [(0, 4, 6, 2), (3, 2, 6, 7), (7, 6, 4, 5), (5, 1, 3, 7), (1, 0, 2, 3), (5, 4, 0, 1)])
_uv = me_cube_011.uv_layers.new(name='UVMap')
_uv.uv.foreach_set('vector', [0.625, 0.5, 0.875, 0.5, 0.875, 0.75, 0.625, 0.75, 0.375, 0.75, 0.625, 0.75, 0.625, 1.0, 0.375, 1.0, 0.375, 0.0, 0.625, 0.0, 0.625, 0.25, 0.375, 0.25, 0.125, 0.5, 0.375, 0.5, 0.375, 0.75, 0.125, 0.75, 0.375, 0.5, 0.625, 0.5, 0.625, 0.75, 0.375, 0.75, 0.375, 0.25, 0.625, 0.25, 0.625, 0.5, 0.375, 0.5])
me_cube_011.materials.append(mat_material_002)
me_cube_011.use_remesh_preserve_volume = False
me_cube_011.use_remesh_preserve_attributes = False
me_cube_011.use_mirror_vertex_groups = False
me_cube_011.update()
me_cube_024 = bpy.data.meshes.new('Cube.024')
me_cube_024.from_pydata([(1.0, 1.0, 1.0), (1.0, 1.0, -1.0), (1.0, -1.0, 1.0), (1.0, -1.0, -1.0), (-1.0, 1.0, 1.0), (-1.0, 1.0, -1.0), (-1.0, -1.0, 1.0), (-1.0, -1.0, -1.0)], [], [(0, 4, 6, 2), (3, 2, 6, 7), (7, 6, 4, 5), (5, 1, 3, 7), (1, 0, 2, 3), (5, 4, 0, 1)])
_uv = me_cube_024.uv_layers.new(name='UVMap')
_uv.uv.foreach_set('vector', [0.625, 0.5, 0.875, 0.5, 0.875, 0.75, 0.625, 0.75, 0.375, 0.75, 0.625, 0.75, 0.625, 1.0, 0.375, 1.0, 0.375, 0.0, 0.625, 0.0, 0.625, 0.25, 0.375, 0.25, 0.125, 0.5, 0.375, 0.5, 0.375, 0.75, 0.125, 0.75, 0.375, 0.5, 0.625, 0.5, 0.625, 0.75, 0.375, 0.75, 0.375, 0.25, 0.625, 0.25, 0.625, 0.5, 0.375, 0.5])
me_cube_024.materials.append(mat_material)
me_cube_024.use_remesh_preserve_volume = False
me_cube_024.use_remesh_preserve_attributes = False
me_cube_024.use_mirror_vertex_groups = False
me_cube_024.update()
me_cube_025 = bpy.data.meshes.new('Cube.025')
me_cube_025.from_pydata([(1.0, 1.0, 1.0), (1.0, 1.0, -1.0), (1.0, -1.174, 1.0), (1.0, -1.174, -1.0), (-1.0, 1.0, 1.0), (-1.0, 1.0, -1.0), (-1.0, -1.174, 1.0), (-1.0, -1.174, -1.0)], [], [(0, 4, 6, 2), (3, 2, 6, 7), (7, 6, 4, 5), (5, 1, 3, 7), (1, 0, 2, 3), (5, 4, 0, 1)])
_uv = me_cube_025.uv_layers.new(name='UVMap')
_uv.uv.foreach_set('vector', [0.625, 0.5, 0.875, 0.5, 0.875, 0.75, 0.625, 0.75, 0.375, 0.75, 0.625, 0.75, 0.625, 1.0, 0.375, 1.0, 0.375, 0.0, 0.625, 0.0, 0.625, 0.25, 0.375, 0.25, 0.125, 0.5, 0.375, 0.5, 0.375, 0.75, 0.125, 0.75, 0.375, 0.5, 0.625, 0.5, 0.625, 0.75, 0.375, 0.75, 0.375, 0.25, 0.625, 0.25, 0.625, 0.5, 0.375, 0.5])
me_cube_025.materials.append(mat_material_001)
me_cube_025.use_remesh_preserve_volume = False
me_cube_025.use_remesh_preserve_attributes = False
me_cube_025.use_mirror_vertex_groups = False
me_cube_025.update()
me_cube_026 = bpy.data.meshes.new('Cube.026')
me_cube_026.from_pydata([(1.0, 0.1767, 1.0), (1.0, 0.1767, -1.0), (1.0, -0.2934, 1.0), (1.0, -0.2934, -1.0), (-1.0, 0.1767, 1.0), (-1.0, 0.1767, -1.0), (-1.0, -0.2934, 1.0), (-1.0, -0.2934, -1.0)], [], [(0, 4, 6, 2), (3, 2, 6, 7), (7, 6, 4, 5), (5, 1, 3, 7), (1, 0, 2, 3), (5, 4, 0, 1)])
_uv = me_cube_026.uv_layers.new(name='UVMap')
_uv.uv.foreach_set('vector', [0.625, 0.5, 0.875, 0.5, 0.875, 0.75, 0.625, 0.75, 0.375, 0.75, 0.625, 0.75, 0.625, 1.0, 0.375, 1.0, 0.375, 0.0, 0.625, 0.0, 0.625, 0.25, 0.375, 0.25, 0.125, 0.5, 0.375, 0.5, 0.375, 0.75, 0.125, 0.75, 0.375, 0.5, 0.625, 0.5, 0.625, 0.75, 0.375, 0.75, 0.375, 0.25, 0.625, 0.25, 0.625, 0.5, 0.375, 0.5])
me_cube_026.materials.append(mat_material_002)
me_cube_026.use_remesh_preserve_volume = False
me_cube_026.use_remesh_preserve_attributes = False
me_cube_026.use_mirror_vertex_groups = False
me_cube_026.update()
me_cube_027 = bpy.data.meshes.new('Cube.027')
me_cube_027.from_pydata([(1.0, 1.0, 1.0), (1.0, 1.0, -1.0), (1.0, -1.0, 1.0), (1.0, -1.0, -1.0), (-1.0, 1.0, 1.0), (-1.0, 1.0, -1.0), (-1.0, -1.0, 1.0), (-1.0, -1.0, -1.0)], [], [(0, 4, 6, 2), (3, 2, 6, 7), (7, 6, 4, 5), (5, 1, 3, 7), (1, 0, 2, 3), (5, 4, 0, 1)])
_uv = me_cube_027.uv_layers.new(name='UVMap')
_uv.uv.foreach_set('vector', [0.625, 0.5, 0.875, 0.5, 0.875, 0.75, 0.625, 0.75, 0.375, 0.75, 0.625, 0.75, 0.625, 1.0, 0.375, 1.0, 0.375, 0.0, 0.625, 0.0, 0.625, 0.25, 0.375, 0.25, 0.125, 0.5, 0.375, 0.5, 0.375, 0.75, 0.125, 0.75, 0.375, 0.5, 0.625, 0.5, 0.625, 0.75, 0.375, 0.75, 0.375, 0.25, 0.625, 0.25, 0.625, 0.5, 0.375, 0.5])
me_cube_027.materials.append(mat_material)
me_cube_027.use_remesh_preserve_volume = False
me_cube_027.use_remesh_preserve_attributes = False
me_cube_027.use_mirror_vertex_groups = False
me_cube_027.update()
me_cube_028 = bpy.data.meshes.new('Cube.028')
me_cube_028.from_pydata([(1.0, 0.1641, 1.0), (1.0, 0.1641, -1.0), (1.0, -0.1675, 1.0), (1.0, -0.1675, -1.0), (-1.0, 0.1641, 1.0), (-1.0, 0.1641, -1.0), (-1.0, -0.1675, 1.0), (-1.0, -0.1675, -1.0)], [], [(0, 4, 6, 2), (3, 2, 6, 7), (7, 6, 4, 5), (5, 1, 3, 7), (1, 0, 2, 3), (5, 4, 0, 1)])
_uv = me_cube_028.uv_layers.new(name='UVMap')
_uv.uv.foreach_set('vector', [0.625, 0.5, 0.875, 0.5, 0.875, 0.75, 0.625, 0.75, 0.375, 0.75, 0.625, 0.75, 0.625, 1.0, 0.375, 1.0, 0.375, 0.0, 0.625, 0.0, 0.625, 0.25, 0.375, 0.25, 0.125, 0.5, 0.375, 0.5, 0.375, 0.75, 0.125, 0.75, 0.375, 0.5, 0.625, 0.5, 0.625, 0.75, 0.375, 0.75, 0.375, 0.25, 0.625, 0.25, 0.625, 0.5, 0.375, 0.5])
me_cube_028.materials.append(mat_material_001)
me_cube_028.use_remesh_preserve_volume = False
me_cube_028.use_remesh_preserve_attributes = False
me_cube_028.use_mirror_vertex_groups = False
me_cube_028.update()
me_cube_029 = bpy.data.meshes.new('Cube.029')
me_cube_029.from_pydata([(1.0, 1.0, 1.0), (1.0, 1.0, -1.0), (1.0, -1.549, 1.0), (1.0, -1.549, -1.0), (-1.0, 1.0, 1.0), (-1.0, 1.0, -1.0), (-1.0, -1.549, 1.0), (-1.0, -1.549, -1.0)], [], [(0, 4, 6, 2), (3, 2, 6, 7), (7, 6, 4, 5), (5, 1, 3, 7), (1, 0, 2, 3), (5, 4, 0, 1)])
_uv = me_cube_029.uv_layers.new(name='UVMap')
_uv.uv.foreach_set('vector', [0.625, 0.5, 0.875, 0.5, 0.875, 0.75, 0.625, 0.75, 0.375, 0.75, 0.625, 0.75, 0.625, 1.0, 0.375, 1.0, 0.375, 0.0, 0.625, 0.0, 0.625, 0.25, 0.375, 0.25, 0.125, 0.5, 0.375, 0.5, 0.375, 0.75, 0.125, 0.75, 0.375, 0.5, 0.625, 0.5, 0.625, 0.75, 0.375, 0.75, 0.375, 0.25, 0.625, 0.25, 0.625, 0.5, 0.375, 0.5])
me_cube_029.materials.append(mat_material_002)
me_cube_029.use_remesh_preserve_volume = False
me_cube_029.use_remesh_preserve_attributes = False
me_cube_029.use_mirror_vertex_groups = False
me_cube_029.update()

# ---- objects
ob_road = bpy.data.objects.new('road', me_cube)
ob_rail = bpy.data.objects.new('rail', me_cube_001)
ob_rail2 = bpy.data.objects.new('rail2', me_cube_002)
ob_road_004 = bpy.data.objects.new('road.004', me_cube_012)
ob_rail_004 = bpy.data.objects.new('rail.004', me_cube_013)
ob_rail2_004 = bpy.data.objects.new('rail2.004', me_cube_014)
ob_rail_001 = bpy.data.objects.new('rail.001', me_cube_004)
ob_rail2_001 = bpy.data.objects.new('rail2.001', me_cube_003)
ob_road_001 = bpy.data.objects.new('road.001', me_cube_005)
ob_road_002 = bpy.data.objects.new('road.002', me_cube_006)
ob_rail_002 = bpy.data.objects.new('rail.002', me_cube_007)
ob_rail2_002 = bpy.data.objects.new('rail2.002', me_cube_008)
ob_road_005 = bpy.data.objects.new('road.005', me_cube_015)
ob_rail_005 = bpy.data.objects.new('rail.005', me_cube_016)
ob_rail2_005 = bpy.data.objects.new('rail2.005', me_cube_017)
ob_road_003 = bpy.data.objects.new('road.003', me_cube_021)
ob_rail_003 = bpy.data.objects.new('rail.003', me_cube_022)
ob_rail2_003 = bpy.data.objects.new('rail2.003', me_cube_023)
ob_road_006 = bpy.data.objects.new('road.006', me_cube_018)
ob_rail_006 = bpy.data.objects.new('rail.006', me_cube_019)
ob_rail2_006 = bpy.data.objects.new('rail2.006', me_cube_020)
ob_road_007 = bpy.data.objects.new('road.007', me_cube_009)
ob_rail_007 = bpy.data.objects.new('rail.007', me_cube_010)
ob_rail2_007 = bpy.data.objects.new('rail2.007', me_cube_011)
ob_road_008 = bpy.data.objects.new('road.008', me_cube_024)
ob_rail_008 = bpy.data.objects.new('rail.008', me_cube_025)
ob_rail2_008 = bpy.data.objects.new('rail2.008', me_cube_026)
ob_road_009 = bpy.data.objects.new('road.009', me_cube_027)
ob_rail_009 = bpy.data.objects.new('rail.009', me_cube_028)
ob_rail2_009 = bpy.data.objects.new('rail2.009', me_cube_029)

# ---- transforms, parenting, visibility, modifiers, constraints
ob_road.location = (0.0, 0.0, 0.0)
ob_road.scale = (20.0, 60.0, 1.0)
ob_road.lock_rotations_4d = False
ob_road.empty_display_type = 'ARROWS'
ob_road.lineart.crease_threshold = 0.0
ob_rail.location = (19.47, 0.0, 2.0)
ob_rail.scale = (0.5, 60.0, 1.0)
ob_rail.lock_rotations_4d = False
ob_rail.empty_display_type = 'ARROWS'
ob_rail.lineart.crease_threshold = 0.0
ob_rail2.location = (-19.45, 0.0, 2.0)
ob_rail2.scale = (0.4181, 50.17, 0.8362)
ob_rail2.lock_rotations_4d = False
ob_rail2.empty_display_type = 'ARROWS'
ob_rail2.lineart.crease_threshold = 0.0
ob_road_004.location = (-141.3, 92.42, 0.0)
ob_road_004.scale = (20.0, 171.6, 1.0)
ob_road_004.lock_rotations_4d = False
ob_road_004.empty_display_type = 'ARROWS'
ob_road_004.lineart.crease_threshold = 0.0
ob_rail_004.location = (-121.8, 92.42, 2.0)
ob_rail_004.scale = (0.5, 171.6, 1.0)
ob_rail_004.lock_rotations_4d = False
ob_rail_004.empty_display_type = 'ARROWS'
ob_rail_004.lineart.crease_threshold = 0.0
ob_rail2_004.location = (-160.7, 92.42, 2.0)
ob_rail2_004.scale = (0.5, 171.6, 1.0)
ob_rail2_004.lock_rotations_4d = False
ob_rail2_004.empty_display_type = 'ARROWS'
ob_rail2_004.lineart.crease_threshold = 0.0
ob_rail_001.location = (-14.37, 112.6, 2.0)
ob_rail_001.rotation_euler = (0.0, -0.0, 0.5799)
ob_rail_001.scale = (0.5, 60.0, 1.0)
ob_rail_001.lock_rotations_4d = False
ob_rail_001.empty_display_type = 'ARROWS'
ob_rail_001.lineart.crease_threshold = 0.0
ob_rail2_001.location = (-46.92, 91.33, 2.0)
ob_rail2_001.rotation_euler = (0.0, -0.0, 0.5799)
ob_rail2_001.scale = (0.5, 60.0, 1.0)
ob_rail2_001.lock_rotations_4d = False
ob_rail2_001.empty_display_type = 'ARROWS'
ob_rail2_001.lineart.crease_threshold = 0.0
ob_road_001.location = (-30.65, 102.0, 0.0)
ob_road_001.rotation_euler = (0.0, -0.0, 0.5799)
ob_road_001.scale = (20.0, 60.0, 1.0)
ob_road_001.lock_rotations_4d = False
ob_road_001.empty_display_type = 'ARROWS'
ob_road_001.lineart.crease_threshold = 0.0
ob_road_002.location = (-61.67, 200.1, 0.0)
ob_road_002.scale = (20.0, 60.0, 1.0)
ob_road_002.lock_rotations_4d = False
ob_road_002.empty_display_type = 'ARROWS'
ob_road_002.lineart.crease_threshold = 0.0
ob_rail_002.location = (-42.2, 200.1, 2.0)
ob_rail_002.scale = (0.5, 60.0, 1.0)
ob_rail_002.lock_rotations_4d = False
ob_rail_002.empty_display_type = 'ARROWS'
ob_rail_002.lineart.crease_threshold = 0.0
ob_rail2_002.location = (-81.11, 200.1, 2.0)
ob_rail2_002.scale = (0.5, 60.0, 1.0)
ob_rail2_002.lock_rotations_4d = False
ob_rail2_002.empty_display_type = 'ARROWS'
ob_rail2_002.lineart.crease_threshold = 0.0
ob_road_005.location = (-138.3, -77.59, 0.0)
ob_road_005.rotation_euler = (0.0, -0.0, 0.7475)
ob_road_005.scale = (20.0, 42.03, 1.0)
ob_road_005.lock_rotations_4d = False
ob_road_005.empty_display_type = 'ARROWS'
ob_road_005.lineart.crease_threshold = 0.0
ob_rail_005.location = (-124.1, -64.36, 2.0)
ob_rail_005.rotation_euler = (0.0, -0.0, 0.7475)
ob_rail_005.scale = (0.5, 42.03, 1.0)
ob_rail_005.lock_rotations_4d = False
ob_rail_005.empty_display_type = 'ARROWS'
ob_rail_005.lineart.crease_threshold = 0.0
ob_rail2_005.location = (-152.6, -90.81, 2.0)
ob_rail2_005.rotation_euler = (0.0, -0.0, 0.7475)
ob_rail2_005.scale = (0.5, 42.03, 1.0)
ob_rail2_005.lock_rotations_4d = False
ob_rail2_005.empty_display_type = 'ARROWS'
ob_rail2_005.lineart.crease_threshold = 0.0
ob_road_003.location = (-18.66, -86.41, 0.0)
ob_road_003.rotation_euler = (0.0, -0.0, -0.5514)
ob_road_003.scale = (20.0, 42.03, 1.0)
ob_road_003.lock_rotations_4d = False
ob_road_003.empty_display_type = 'ARROWS'
ob_road_003.lineart.crease_threshold = 0.0
ob_rail_003.location = (-2.079, -96.61, 2.0)
ob_rail_003.rotation_euler = (0.0, -0.0, -0.5514)
ob_rail_003.scale = (0.5, 42.03, 1.0)
ob_rail_003.lock_rotations_4d = False
ob_rail_003.empty_display_type = 'ARROWS'
ob_rail_003.lineart.crease_threshold = 0.0
ob_rail2_003.location = (-35.22, -76.23, 2.0)
ob_rail2_003.rotation_euler = (0.0, -0.0, -0.5514)
ob_rail2_003.scale = (0.5, 42.03, 1.0)
ob_rail2_003.lock_rotations_4d = False
ob_rail2_003.empty_display_type = 'ARROWS'
ob_rail2_003.lineart.crease_threshold = 0.0
ob_road_006.location = (-79.13, -110.0, 0.0)
ob_road_006.rotation_euler = (0.0, -0.0, 4.568)
ob_road_006.scale = (20.0, 58.42, 1.0)
ob_road_006.lock_rotations_4d = False
ob_road_006.empty_display_type = 'ARROWS'
ob_road_006.lineart.crease_threshold = 0.0
ob_rail_006.location = (-85.59, -128.8, 2.0)
ob_rail_006.rotation_euler = (0.0, -0.0, 4.568)
ob_rail_006.scale = (0.5, 58.42, 1.0)
ob_rail_006.lock_rotations_4d = False
ob_rail_006.empty_display_type = 'ARROWS'
ob_rail_006.lineart.crease_threshold = 0.0
ob_rail2_006.location = (-76.36, -90.8, 2.0)
ob_rail2_006.rotation_euler = (0.0, -0.0, 4.568)
ob_rail2_006.scale = (0.5, 29.98, 1.0)
ob_rail2_006.lock_rotations_4d = False
ob_rail2_006.empty_display_type = 'ARROWS'
ob_rail2_006.lineart.crease_threshold = 0.0
ob_road_007.location = (-74.75, 267.9, 0.0)
ob_road_007.rotation_euler = (0.0, -0.0, -2.34)
ob_road_007.scale = (20.0, 42.03, 1.0)
ob_road_007.lock_rotations_4d = False
ob_road_007.empty_display_type = 'ARROWS'
ob_road_007.lineart.crease_threshold = 0.0
ob_rail_007.location = (-88.29, 253.9, 2.0)
ob_rail_007.rotation_euler = (0.0, -0.0, -2.34)
ob_rail_007.scale = (0.5, 42.03, 1.0)
ob_rail_007.lock_rotations_4d = False
ob_rail_007.empty_display_type = 'ARROWS'
ob_rail_007.lineart.crease_threshold = 0.0
ob_rail2_007.location = (-61.22, 281.8, 2.0)
ob_rail2_007.rotation_euler = (0.0, -0.0, -2.34)
ob_rail2_007.scale = (0.5, 42.03, 1.0)
ob_rail2_007.lock_rotations_4d = False
ob_rail2_007.empty_display_type = 'ARROWS'
ob_rail2_007.lineart.crease_threshold = 0.0
ob_road_008.location = (-132.9, 267.9, 0.0)
ob_road_008.rotation_euler = (0.0, -0.0, -3.798)
ob_road_008.scale = (20.0, 42.03, 1.0)
ob_road_008.lock_rotations_4d = False
ob_road_008.empty_display_type = 'ARROWS'
ob_road_008.lineart.crease_threshold = 0.0
ob_rail_008.location = (-148.3, 279.7, 2.0)
ob_rail_008.rotation_euler = (0.0, -0.0, -3.798)
ob_rail_008.scale = (0.5, 42.03, 1.0)
ob_rail_008.lock_rotations_4d = False
ob_rail_008.empty_display_type = 'ARROWS'
ob_rail_008.lineart.crease_threshold = 0.0
ob_rail2_008.location = (-117.5, 256.0, 2.0)
ob_rail2_008.rotation_euler = (0.0, -0.0, -3.798)
ob_rail2_008.scale = (0.5, 42.03, 1.0)
ob_rail2_008.lock_rotations_4d = False
ob_rail2_008.empty_display_type = 'ARROWS'
ob_rail2_008.lineart.crease_threshold = 0.0
ob_road_009.location = (-100.6, 283.7, 0.0)
ob_road_009.rotation_euler = (0.0, -0.0, 4.568)
ob_road_009.scale = (19.87, 36.15, 1.0)
ob_road_009.lock_rotations_4d = False
ob_road_009.empty_display_type = 'ARROWS'
ob_road_009.lineart.crease_threshold = 0.0
ob_rail_009.location = (-104.6, 265.0, 2.0)
ob_rail_009.rotation_euler = (0.0, -0.0, 4.568)
ob_rail_009.scale = (0.4967, 36.15, 1.0)
ob_rail_009.lock_rotations_4d = False
ob_rail_009.empty_display_type = 'ARROWS'
ob_rail_009.lineart.crease_threshold = 0.0
ob_rail2_009.location = (-98.96, 303.0, 2.0)
ob_rail2_009.rotation_euler = (0.0, -0.0, 4.568)
ob_rail2_009.scale = (0.4967, 18.55, 1.0)
ob_rail2_009.lock_rotations_4d = False
ob_rail2_009.empty_display_type = 'ARROWS'
ob_rail2_009.lineart.crease_threshold = 0.0

# ---- collection membership
col_track1.objects.link(ob_road)
col_track1.objects.link(ob_rail)
col_track1.objects.link(ob_rail2)
col_straightaway.objects.link(ob_road_004)
col_straightaway.objects.link(ob_rail_004)
col_straightaway.objects.link(ob_rail2_004)
col_track2.objects.link(ob_rail_001)
col_track2.objects.link(ob_rail2_001)
col_track2.objects.link(ob_road_001)
col_track3.objects.link(ob_road_002)
col_track3.objects.link(ob_rail_002)
col_track3.objects.link(ob_rail2_002)
col_track5.objects.link(ob_road_005)
col_track5.objects.link(ob_rail_005)
col_track5.objects.link(ob_rail2_005)
col_track5a.objects.link(ob_road_003)
col_track5a.objects.link(ob_rail_003)
col_track5a.objects.link(ob_rail2_003)
col_track6.objects.link(ob_road_006)
col_track6.objects.link(ob_rail_006)
col_track6.objects.link(ob_rail2_006)
col_track7.objects.link(ob_road_007)
col_track7.objects.link(ob_rail_007)
col_track7.objects.link(ob_rail2_007)
col_track8.objects.link(ob_road_008)
col_track8.objects.link(ob_rail_008)
col_track8.objects.link(ob_rail2_008)
col_track9.objects.link(ob_road_009)
col_track9.objects.link(ob_rail_009)
col_track9.objects.link(ob_rail2_009)

# ---- scene / render settings (as saved in the file)
scene.frame_start = 1; scene.frame_end = 250; scene.frame_set(54)
scene.render.engine = 'BLENDER_EEVEE_NEXT'
scene.cycles.sampling_pattern = 'TABULATED_SOBOL'
scene.cycles.use_light_tree = False
scene.view_settings.view_transform = 'Filmic'
bpy.context.view_layer.update()

# ---- added for rendering (the .blend has no active camera and no usable light): camera, sun
cam_auto = bpy.data.cameras.new('AutoCamera')
cam_auto.lens = 50.0
cam_auto.sensor_width = 36.0
cam_auto.clip_end = 8133.06
ob_auto_camera = bpy.data.objects.new('AutoCamera', cam_auto)
scene.collection.objects.link(ob_auto_camera)
ob_auto_camera.location = (383.154, -465.987, 371.739)
ob_auto_camera.rotation_euler = (1.09748, -7.21219e-08, 0.694738)
scene.camera = ob_auto_camera
light_auto_sun = bpy.data.lights.new('AutoSun', 'SUN')
light_auto_sun.energy = 3.0
light_auto_sun.angle = 0.0523599
ob_auto_sun = bpy.data.objects.new('AutoSun', light_auto_sun)
scene.collection.objects.link(ob_auto_sun)
ob_auto_sun.rotation_euler = (0.872665, 0.174533, 0.523599)
bpy.context.view_layer.update()
